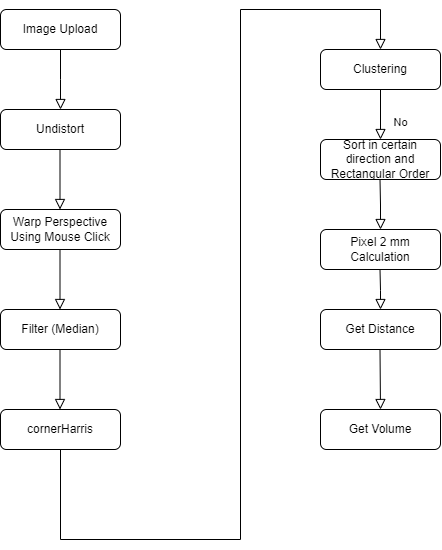

The diagram above was exported from draw.io. Its source (the exported page's mxGraphModel, read from the mxfile embedded in the PNG):
<mxGraphModel dx="1018" dy="611" grid="1" gridSize="10" guides="1" tooltips="1" connect="1" arrows="1" fold="1" page="1" pageScale="1" pageWidth="827" pageHeight="1169" math="0" shadow="0">
  <root>
    <mxCell id="WIyWlLk6GJQsqaUBKTNV-0" />
    <mxCell id="WIyWlLk6GJQsqaUBKTNV-1" parent="WIyWlLk6GJQsqaUBKTNV-0" />
    <mxCell id="WIyWlLk6GJQsqaUBKTNV-2" value="" style="rounded=0;html=1;jettySize=auto;orthogonalLoop=1;fontSize=11;endArrow=block;endFill=0;endSize=8;strokeWidth=1;shadow=0;labelBackgroundColor=none;edgeStyle=orthogonalEdgeStyle;" parent="WIyWlLk6GJQsqaUBKTNV-1" source="WIyWlLk6GJQsqaUBKTNV-3" edge="1">
      <mxGeometry relative="1" as="geometry">
        <mxPoint x="220" y="170" as="targetPoint" />
      </mxGeometry>
    </mxCell>
    <mxCell id="WIyWlLk6GJQsqaUBKTNV-3" value="Image Upload" style="rounded=1;whiteSpace=wrap;html=1;fontSize=12;glass=0;strokeWidth=1;shadow=0;" parent="WIyWlLk6GJQsqaUBKTNV-1" vertex="1">
      <mxGeometry x="160" y="70" width="120" height="40" as="geometry" />
    </mxCell>
    <mxCell id="WIyWlLk6GJQsqaUBKTNV-8" value="No" style="rounded=0;html=1;jettySize=auto;orthogonalLoop=1;fontSize=11;endArrow=block;endFill=0;endSize=8;strokeWidth=1;shadow=0;labelBackgroundColor=none;edgeStyle=orthogonalEdgeStyle;" parent="WIyWlLk6GJQsqaUBKTNV-1" target="WIyWlLk6GJQsqaUBKTNV-11" edge="1">
      <mxGeometry x="0.3333" y="20" relative="1" as="geometry">
        <mxPoint as="offset" />
        <mxPoint x="540" y="150" as="sourcePoint" />
        <Array as="points">
          <mxPoint x="540" y="230" />
          <mxPoint x="540" y="230" />
        </Array>
      </mxGeometry>
    </mxCell>
    <mxCell id="WIyWlLk6GJQsqaUBKTNV-11" value="Sort in certain direction and Rectangular Order" style="rounded=1;whiteSpace=wrap;html=1;fontSize=12;glass=0;strokeWidth=1;shadow=0;" parent="WIyWlLk6GJQsqaUBKTNV-1" vertex="1">
      <mxGeometry x="480" y="200" width="120" height="40" as="geometry" />
    </mxCell>
    <mxCell id="ZDfxoSZNknDPSnJX-KNz-1" value="Undistort" style="rounded=1;whiteSpace=wrap;html=1;fontSize=12;glass=0;strokeWidth=1;shadow=0;" vertex="1" parent="WIyWlLk6GJQsqaUBKTNV-1">
      <mxGeometry x="160" y="170" width="120" height="40" as="geometry" />
    </mxCell>
    <mxCell id="ZDfxoSZNknDPSnJX-KNz-2" value="Warp Perspective&lt;br&gt;Using Mouse Click" style="rounded=1;whiteSpace=wrap;html=1;fontSize=12;glass=0;strokeWidth=1;shadow=0;" vertex="1" parent="WIyWlLk6GJQsqaUBKTNV-1">
      <mxGeometry x="160" y="270" width="120" height="40" as="geometry" />
    </mxCell>
    <mxCell id="ZDfxoSZNknDPSnJX-KNz-3" value="" style="rounded=0;html=1;jettySize=auto;orthogonalLoop=1;fontSize=11;endArrow=block;endFill=0;endSize=8;strokeWidth=1;shadow=0;labelBackgroundColor=none;edgeStyle=orthogonalEdgeStyle;" edge="1" parent="WIyWlLk6GJQsqaUBKTNV-1">
      <mxGeometry relative="1" as="geometry">
        <mxPoint x="219.5" y="210" as="sourcePoint" />
        <mxPoint x="219.5" y="270" as="targetPoint" />
      </mxGeometry>
    </mxCell>
    <mxCell id="ZDfxoSZNknDPSnJX-KNz-4" value="Filter (Median)" style="rounded=1;whiteSpace=wrap;html=1;fontSize=12;glass=0;strokeWidth=1;shadow=0;" vertex="1" parent="WIyWlLk6GJQsqaUBKTNV-1">
      <mxGeometry x="160" y="370" width="120" height="40" as="geometry" />
    </mxCell>
    <mxCell id="ZDfxoSZNknDPSnJX-KNz-5" value="" style="rounded=0;html=1;jettySize=auto;orthogonalLoop=1;fontSize=11;endArrow=block;endFill=0;endSize=8;strokeWidth=1;shadow=0;labelBackgroundColor=none;edgeStyle=orthogonalEdgeStyle;" edge="1" parent="WIyWlLk6GJQsqaUBKTNV-1">
      <mxGeometry relative="1" as="geometry">
        <mxPoint x="219.5" y="310" as="sourcePoint" />
        <mxPoint x="219.5" y="370" as="targetPoint" />
      </mxGeometry>
    </mxCell>
    <mxCell id="ZDfxoSZNknDPSnJX-KNz-6" value="cornerHarris" style="rounded=1;whiteSpace=wrap;html=1;fontSize=12;glass=0;strokeWidth=1;shadow=0;" vertex="1" parent="WIyWlLk6GJQsqaUBKTNV-1">
      <mxGeometry x="160" y="470" width="120" height="40" as="geometry" />
    </mxCell>
    <mxCell id="ZDfxoSZNknDPSnJX-KNz-7" value="" style="rounded=0;html=1;jettySize=auto;orthogonalLoop=1;fontSize=11;endArrow=block;endFill=0;endSize=8;strokeWidth=1;shadow=0;labelBackgroundColor=none;edgeStyle=orthogonalEdgeStyle;" edge="1" parent="WIyWlLk6GJQsqaUBKTNV-1">
      <mxGeometry relative="1" as="geometry">
        <mxPoint x="219.5" y="410" as="sourcePoint" />
        <mxPoint x="219.5" y="470" as="targetPoint" />
      </mxGeometry>
    </mxCell>
    <mxCell id="ZDfxoSZNknDPSnJX-KNz-8" value="Clustering" style="rounded=1;whiteSpace=wrap;html=1;fontSize=12;glass=0;strokeWidth=1;shadow=0;" vertex="1" parent="WIyWlLk6GJQsqaUBKTNV-1">
      <mxGeometry x="480" y="110" width="120" height="40" as="geometry" />
    </mxCell>
    <mxCell id="ZDfxoSZNknDPSnJX-KNz-11" value="" style="rounded=0;html=1;jettySize=auto;orthogonalLoop=1;fontSize=11;endArrow=block;endFill=0;endSize=8;strokeWidth=1;shadow=0;labelBackgroundColor=none;edgeStyle=orthogonalEdgeStyle;exitX=0.5;exitY=1;exitDx=0;exitDy=0;" edge="1" parent="WIyWlLk6GJQsqaUBKTNV-1" source="ZDfxoSZNknDPSnJX-KNz-6">
      <mxGeometry relative="1" as="geometry">
        <mxPoint x="229.5" y="420" as="sourcePoint" />
        <mxPoint x="540" y="110" as="targetPoint" />
        <Array as="points">
          <mxPoint x="220" y="600" />
          <mxPoint x="400" y="600" />
          <mxPoint x="400" y="70" />
          <mxPoint x="540" y="70" />
        </Array>
      </mxGeometry>
    </mxCell>
    <mxCell id="ZDfxoSZNknDPSnJX-KNz-12" value="Pixel 2 mm&lt;br&gt;Calculation" style="rounded=1;whiteSpace=wrap;html=1;fontSize=12;glass=0;strokeWidth=1;shadow=0;" vertex="1" parent="WIyWlLk6GJQsqaUBKTNV-1">
      <mxGeometry x="480" y="290" width="120" height="40" as="geometry" />
    </mxCell>
    <mxCell id="ZDfxoSZNknDPSnJX-KNz-14" value="" style="rounded=0;html=1;jettySize=auto;orthogonalLoop=1;fontSize=11;endArrow=block;endFill=0;endSize=8;strokeWidth=1;shadow=0;labelBackgroundColor=none;edgeStyle=orthogonalEdgeStyle;" edge="1" parent="WIyWlLk6GJQsqaUBKTNV-1">
      <mxGeometry relative="1" as="geometry">
        <mxPoint x="539.5" y="240" as="sourcePoint" />
        <mxPoint x="540" y="290" as="targetPoint" />
      </mxGeometry>
    </mxCell>
    <mxCell id="ZDfxoSZNknDPSnJX-KNz-15" value="Get Distance" style="rounded=1;whiteSpace=wrap;html=1;fontSize=12;glass=0;strokeWidth=1;shadow=0;" vertex="1" parent="WIyWlLk6GJQsqaUBKTNV-1">
      <mxGeometry x="480" y="370" width="120" height="40" as="geometry" />
    </mxCell>
    <mxCell id="ZDfxoSZNknDPSnJX-KNz-16" value="" style="rounded=0;html=1;jettySize=auto;orthogonalLoop=1;fontSize=11;endArrow=block;endFill=0;endSize=8;strokeWidth=1;shadow=0;labelBackgroundColor=none;edgeStyle=orthogonalEdgeStyle;" edge="1" parent="WIyWlLk6GJQsqaUBKTNV-1">
      <mxGeometry relative="1" as="geometry">
        <mxPoint x="539.5" y="330" as="sourcePoint" />
        <mxPoint x="540" y="370" as="targetPoint" />
      </mxGeometry>
    </mxCell>
    <mxCell id="ZDfxoSZNknDPSnJX-KNz-17" value="Get Volume" style="rounded=1;whiteSpace=wrap;html=1;fontSize=12;glass=0;strokeWidth=1;shadow=0;" vertex="1" parent="WIyWlLk6GJQsqaUBKTNV-1">
      <mxGeometry x="480" y="470" width="120" height="40" as="geometry" />
    </mxCell>
    <mxCell id="ZDfxoSZNknDPSnJX-KNz-18" value="" style="rounded=0;html=1;jettySize=auto;orthogonalLoop=1;fontSize=11;endArrow=block;endFill=0;endSize=8;strokeWidth=1;shadow=0;labelBackgroundColor=none;edgeStyle=orthogonalEdgeStyle;entryX=0.5;entryY=0;entryDx=0;entryDy=0;" edge="1" parent="WIyWlLk6GJQsqaUBKTNV-1" target="ZDfxoSZNknDPSnJX-KNz-17">
      <mxGeometry relative="1" as="geometry">
        <mxPoint x="539.5" y="410" as="sourcePoint" />
        <mxPoint x="540" y="450" as="targetPoint" />
      </mxGeometry>
    </mxCell>
  </root>
</mxGraphModel>